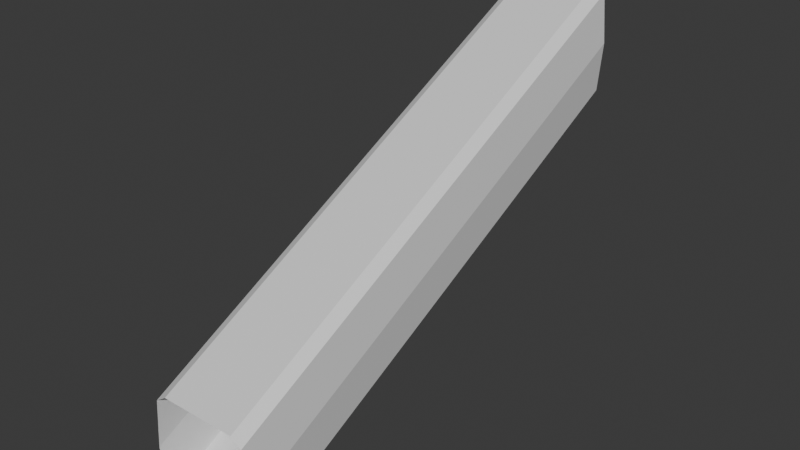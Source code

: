 # Source: hallway_ramp.blend  (saved by Blender 4.5.87; exported with 4.5.12 LTS)
import bpy
from mathutils import Matrix  # noqa: F401  (used for matrix-valued properties, if any)

bpy.ops.wm.read_factory_settings(use_empty=True)
scene = bpy.context.scene
scene.name = 'Scene'

# ---- collections
col_collection = bpy.data.collections.new('Collection'); scene.collection.children.link(col_collection)

# ---- materials (node trees are filled in below, after node groups)
mat_material = bpy.data.materials.new('Material')
mat_material.alpha_threshold = 0.0
mat_material.roughness = 0.5
mat_material.line_color = (0.0, 0.0, 0.0, 1.0)

# ---- material node trees
mat_material.use_nodes = True; mat_material.node_tree.nodes.clear()
_N = mat_material.node_tree.nodes; _L = mat_material.node_tree.links
n0 = _N.new('ShaderNodeOutputMaterial'); n0.name = 'Material Output'; n0.location = (200, 100)
n1 = _N.new('ShaderNodeBsdfPrincipled'); n1.name = 'Principled BSDF'; n1.location = (-200, 100)
n1.inputs[3].default_value = 1.45
_L.new(n1.outputs[0], n0.inputs[0])
n0.is_active_output = True

# ---- world
world_world = bpy.data.worlds.new('World'); scene.world = world_world
world_world.use_nodes = True; world_world.node_tree.nodes.clear()
_N = world_world.node_tree.nodes; _L = world_world.node_tree.links
n0 = _N.new('ShaderNodeOutputWorld'); n0.name = 'World Output'; n0.location = (200, 100)
n1 = _N.new('ShaderNodeBackground'); n1.name = 'Background'; n1.location = (-200, 100)
n1.inputs[0].default_value = (0.05088, 0.05088, 0.05088, 1.0)
_L.new(n1.outputs[0], n0.inputs[0])
n0.is_active_output = True
world_world.color = (0.05088, 0.05088, 0.05088)
world_world.sun_shadow_jitter_overblur = 0.0

# ---- meshes
me_mesh = bpy.data.meshes.new('mesh')
me_mesh.from_pydata([(2.0, 10.0, 12.34), (2.0, 10.0, 8.339), (2.0, -10.0, 2.339), (2.0, -10.0, -1.661), (-2.0, 10.0, 12.34), (-2.0, 10.0, 8.339), (-2.0, -10.0, 2.339), (-2.0, -10.0, -1.661), (1.2, 10.0, 8.339), (0.7973, 10.0, 8.339), (-0.7973, 10.0, 8.339), (-1.2, 10.0, 8.339), (-1.2, -10.0, -1.661), (-0.7973, -10.0, -1.661), (0.7973, -10.0, -1.661), (1.2, -10.0, -1.661), (1.2, 10.0, 8.473), (0.7973, 10.0, 8.473), (-0.7973, 10.0, 8.473), (-1.2, 10.0, 8.473), (-1.2, -10.0, -1.527), (-0.7973, -10.0, -1.527), (0.7973, -10.0, -1.527), (1.2, -10.0, -1.527), (1.55, -10.0, 2.641), (-1.55, -10.0, 2.641), (-1.55, 10.0, 12.64), (1.55, 10.0, 12.64), (-2.174, -10.0, 0.3394), (-2.174, 10.0, 10.34), (2.174, 10.0, 10.34), (2.174, -10.0, 0.3394)], [], [(7, 28, 29, 5), (28, 6, 4, 29), (6, 25, 26, 4), (25, 24, 27, 26), (24, 2, 0, 27), (2, 31, 30, 0), (31, 3, 1, 30), (3, 15, 8, 1), (15, 23, 16, 8), (23, 22, 17, 16), (22, 14, 9, 17), (14, 13, 10, 9), (13, 21, 18, 10), (21, 20, 19, 18), (20, 12, 11, 19), (12, 7, 5, 11)])
_uv = me_mesh.uv_layers.new(name='UVMap')
_uv.uv.foreach_set('vector', [0.0, 0.0, 0.0, 0.0, 0.0, 0.0, 0.0, 0.0, 0.0, 0.0, 0.0, 0.0, 0.0, 0.0, 0.0, 0.0, 0.0, 0.0, 0.0, 0.0, 0.0, 0.0, 0.0, 0.0, 0.0, 0.0, 0.0, 0.0, 0.0, 0.0, 0.0, 0.0, 0.0, 0.0, 0.0, 0.0, 0.0, 0.0, 0.0, 0.0, 0.0, 0.0, 0.0, 0.0, 0.0, 0.0, 0.0, 0.0, 0.0, 0.0, 0.0, 0.0, 0.0, 0.0, 0.0, 0.0, 0.0, 0.0, 0.0, 0.0, 0.0, 0.0, 0.0, 0.0, 0.0, 0.0, 0.0, 0.0, 0.0, 0.0, 0.0, 0.0, 0.0, 0.0, 0.0, 0.0, 0.0, 0.0, 0.0, 0.0, 0.0, 0.0, 0.0, 0.0, 0.0, 0.0, 0.0, 0.0, 0.0, 0.0, 0.0, 0.0, 0.0, 0.0, 0.0, 0.0, 0.0, 0.0, 0.0, 0.0, 0.0, 0.0, 0.0, 0.0, 0.0, 0.0, 0.0, 0.0, 0.0, 0.0, 0.0, 0.0, 0.0, 0.0, 0.0, 0.0, 0.0, 0.0, 0.0, 0.0, 0.0, 0.0, 0.0, 0.0, 0.0, 0.0, 0.0, 0.0])
me_mesh.materials.append(mat_material)
me_mesh.use_mirror_vertex_groups = False
me_mesh.update()

# ---- objects
ob_mesh = bpy.data.objects.new('mesh', me_mesh)

# ---- transforms, parenting, visibility, modifiers, constraints
ob_mesh.location = (0.0, 0.0, 0.0)
ob_mesh.lock_rotations_4d = False
ob_mesh.empty_display_type = 'ARROWS'
ob_mesh.lineart.crease_threshold = 0.0

# ---- collection membership
col_collection.objects.link(ob_mesh)

# ---- scene / render settings (as saved in the file)
scene.frame_start = 1; scene.frame_end = 250; scene.frame_set(1)
scene.render.engine = 'BLENDER_EEVEE_NEXT'
bpy.context.view_layer.update()

# ---- added for rendering (the .blend has no active camera and no usable light): camera, sun
cam_auto = bpy.data.cameras.new('AutoCamera')
cam_auto.lens = 50.0
cam_auto.sensor_width = 36.0
cam_auto.clip_end = 1000.0
ob_auto_camera = bpy.data.objects.new('AutoCamera', cam_auto)
scene.collection.objects.link(ob_auto_camera)
ob_auto_camera.location = (23.1019, -27.7222, 23.972)
ob_auto_camera.rotation_euler = (1.09748, -7.21219e-08, 0.694738)
scene.camera = ob_auto_camera
light_auto_sun = bpy.data.lights.new('AutoSun', 'SUN')
light_auto_sun.energy = 3.0
light_auto_sun.angle = 0.0523599
ob_auto_sun = bpy.data.objects.new('AutoSun', light_auto_sun)
scene.collection.objects.link(ob_auto_sun)
ob_auto_sun.rotation_euler = (0.872665, 0.174533, 0.523599)
bpy.context.view_layer.update()

